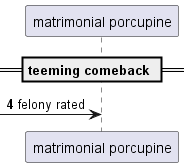

The diagram above was rendered by PlantUML. Its source (embedded in the PNG):
@startuml
participant "matrimonial porcupine" as 0
== teeming comeback ==
autonumber 4 3
 [-> 0: felony rated
@enduml